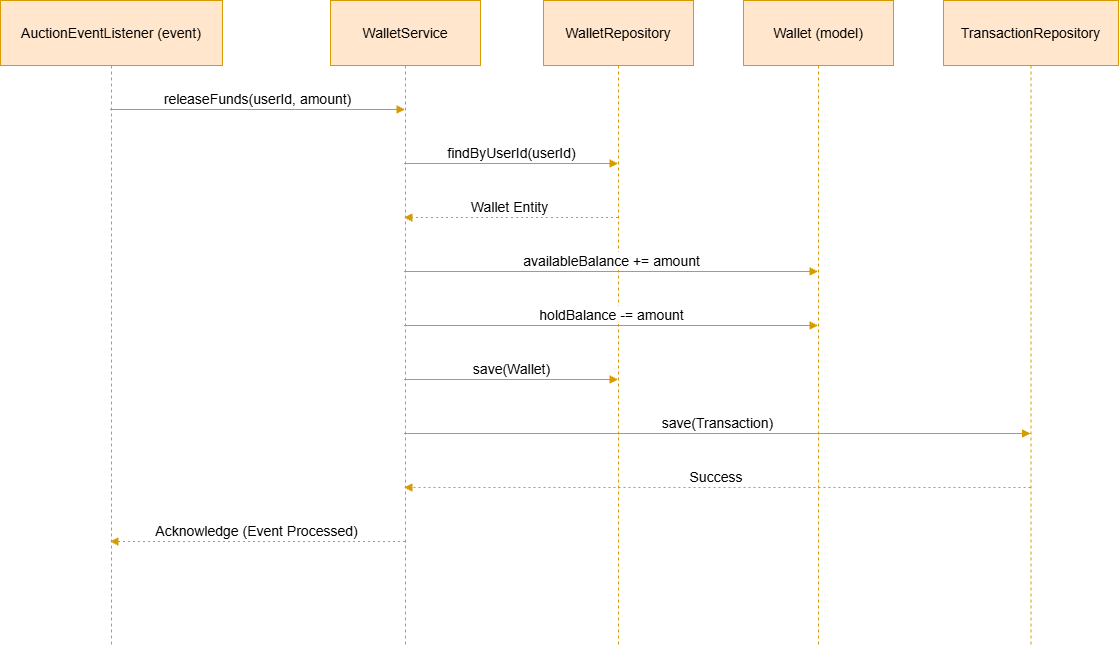

The diagram above was exported from draw.io. Its source (the exported page's mxGraphModel, read from the mxfile embedded in the PNG):
<mxGraphModel dx="2060" dy="1124" grid="1" gridSize="10" guides="1" tooltips="1" connect="1" arrows="1" fold="1" page="1" pageScale="1" pageWidth="1920" pageHeight="1200" math="0" shadow="0">
  <root>
    <mxCell id="0" />
    <mxCell id="1" parent="0" />
    <mxCell id="2" parent="1" style="shape=umlLifeline;perimeter=lifelinePerimeter;whiteSpace=wrap;container=1;dropTarget=0;collapsible=0;recursiveResize=0;outlineConnect=0;portConstraint=eastwest;newEdgeStyle={&quot;edgeStyle&quot;:&quot;elbowEdgeStyle&quot;,&quot;elbow&quot;:&quot;vertical&quot;,&quot;curved&quot;:0,&quot;rounded&quot;:0};size=65;fillColor=#ffe6cc;strokeColor=#d79b00;fontSize=14;" value="AuctionEventListener (event)" vertex="1">
      <mxGeometry height="646" width="222" x="120" y="6270" as="geometry" />
    </mxCell>
    <mxCell id="3" parent="1" style="shape=umlLifeline;perimeter=lifelinePerimeter;whiteSpace=wrap;container=1;dropTarget=0;collapsible=0;recursiveResize=0;outlineConnect=0;portConstraint=eastwest;newEdgeStyle={&quot;edgeStyle&quot;:&quot;elbowEdgeStyle&quot;,&quot;elbow&quot;:&quot;vertical&quot;,&quot;curved&quot;:0,&quot;rounded&quot;:0};size=65;fillColor=#ffe6cc;strokeColor=#d79b00;fontSize=14;" value="WalletService" vertex="1">
      <mxGeometry height="646" width="150" x="450" y="6270" as="geometry" />
    </mxCell>
    <mxCell id="4" parent="1" style="shape=umlLifeline;perimeter=lifelinePerimeter;whiteSpace=wrap;container=1;dropTarget=0;collapsible=0;recursiveResize=0;outlineConnect=0;portConstraint=eastwest;newEdgeStyle={&quot;edgeStyle&quot;:&quot;elbowEdgeStyle&quot;,&quot;elbow&quot;:&quot;vertical&quot;,&quot;curved&quot;:0,&quot;rounded&quot;:0};size=65;fillColor=#ffe6cc;strokeColor=#d79b00;fontSize=14;" value="WalletRepository" vertex="1">
      <mxGeometry height="646" width="150" x="663" y="6270" as="geometry" />
    </mxCell>
    <mxCell id="5" parent="1" style="shape=umlLifeline;perimeter=lifelinePerimeter;whiteSpace=wrap;container=1;dropTarget=0;collapsible=0;recursiveResize=0;outlineConnect=0;portConstraint=eastwest;newEdgeStyle={&quot;edgeStyle&quot;:&quot;elbowEdgeStyle&quot;,&quot;elbow&quot;:&quot;vertical&quot;,&quot;curved&quot;:0,&quot;rounded&quot;:0};size=65;fillColor=#ffe6cc;strokeColor=#d79b00;fontSize=14;" value="Wallet (model)" vertex="1">
      <mxGeometry height="646" width="150" x="863" y="6270" as="geometry" />
    </mxCell>
    <mxCell id="6" parent="1" style="shape=umlLifeline;perimeter=lifelinePerimeter;whiteSpace=wrap;container=1;dropTarget=0;collapsible=0;recursiveResize=0;outlineConnect=0;portConstraint=eastwest;newEdgeStyle={&quot;edgeStyle&quot;:&quot;elbowEdgeStyle&quot;,&quot;elbow&quot;:&quot;vertical&quot;,&quot;curved&quot;:0,&quot;rounded&quot;:0};size=65;fillColor=#ffe6cc;strokeColor=#d79b00;fontSize=14;" value="TransactionRepository" vertex="1">
      <mxGeometry height="646" width="175" x="1063" y="6270" as="geometry" />
    </mxCell>
    <mxCell id="7" edge="1" parent="1" source="2" style="verticalAlign=bottom;edgeStyle=elbowEdgeStyle;elbow=vertical;curved=0;rounded=0;endArrow=block;fontSize=14;fillColor=#ffe6cc;strokeColor=#d79b00;" target="3" value="releaseFunds(userId, amount)">
      <mxGeometry relative="1" as="geometry">
        <Array as="points">
          <mxPoint x="387" y="6379" />
        </Array>
      </mxGeometry>
    </mxCell>
    <mxCell id="8" edge="1" parent="1" source="3" style="verticalAlign=bottom;edgeStyle=elbowEdgeStyle;elbow=vertical;curved=0;rounded=0;endArrow=block;fontSize=14;fillColor=#ffe6cc;strokeColor=#d79b00;" target="4" value="findByUserId(userId)">
      <mxGeometry relative="1" as="geometry">
        <Array as="points">
          <mxPoint x="640" y="6433" />
        </Array>
      </mxGeometry>
    </mxCell>
    <mxCell id="9" edge="1" parent="1" source="4" style="verticalAlign=bottom;edgeStyle=elbowEdgeStyle;elbow=vertical;curved=0;rounded=0;dashed=1;dashPattern=2 3;endArrow=block;fontSize=14;fillColor=#ffe6cc;strokeColor=#d79b00;" target="3" value="Wallet Entity">
      <mxGeometry relative="1" as="geometry">
        <Array as="points">
          <mxPoint x="643" y="6487" />
        </Array>
      </mxGeometry>
    </mxCell>
    <mxCell id="10" edge="1" parent="1" source="3" style="verticalAlign=bottom;edgeStyle=elbowEdgeStyle;elbow=vertical;curved=0;rounded=0;endArrow=block;fontSize=14;fillColor=#ffe6cc;strokeColor=#d79b00;" target="5" value="availableBalance += amount">
      <mxGeometry relative="1" as="geometry">
        <Array as="points">
          <mxPoint x="740" y="6541" />
        </Array>
      </mxGeometry>
    </mxCell>
    <mxCell id="11" edge="1" parent="1" source="3" style="verticalAlign=bottom;edgeStyle=elbowEdgeStyle;elbow=vertical;curved=0;rounded=0;endArrow=block;fontSize=14;fillColor=#ffe6cc;strokeColor=#d79b00;" target="5" value="holdBalance -= amount">
      <mxGeometry relative="1" as="geometry">
        <Array as="points">
          <mxPoint x="740" y="6595" />
        </Array>
      </mxGeometry>
    </mxCell>
    <mxCell id="12" edge="1" parent="1" source="3" style="verticalAlign=bottom;edgeStyle=elbowEdgeStyle;elbow=vertical;curved=0;rounded=0;endArrow=block;fontSize=14;fillColor=#ffe6cc;strokeColor=#d79b00;" target="4" value="save(Wallet)">
      <mxGeometry relative="1" as="geometry">
        <Array as="points">
          <mxPoint x="640" y="6649" />
        </Array>
      </mxGeometry>
    </mxCell>
    <mxCell id="13" edge="1" parent="1" source="3" style="verticalAlign=bottom;edgeStyle=elbowEdgeStyle;elbow=vertical;curved=0;rounded=0;endArrow=block;fontSize=14;fillColor=#ffe6cc;strokeColor=#d79b00;" target="6" value="save(Transaction)">
      <mxGeometry relative="1" as="geometry">
        <Array as="points">
          <mxPoint x="846" y="6703" />
        </Array>
      </mxGeometry>
    </mxCell>
    <mxCell id="14" edge="1" parent="1" source="6" style="verticalAlign=bottom;edgeStyle=elbowEdgeStyle;elbow=vertical;curved=0;rounded=0;dashed=1;dashPattern=2 3;endArrow=block;fontSize=14;fillColor=#ffe6cc;strokeColor=#d79b00;" target="3" value="Success">
      <mxGeometry relative="1" as="geometry">
        <Array as="points">
          <mxPoint x="849" y="6757" />
        </Array>
      </mxGeometry>
    </mxCell>
    <mxCell id="15" edge="1" parent="1" source="3" style="verticalAlign=bottom;edgeStyle=elbowEdgeStyle;elbow=vertical;curved=0;rounded=0;dashed=1;dashPattern=2 3;endArrow=block;fontSize=14;fillColor=#ffe6cc;strokeColor=#d79b00;" target="2" value="Acknowledge (Event Processed)">
      <mxGeometry relative="1" as="geometry">
        <Array as="points">
          <mxPoint x="390" y="6811" />
        </Array>
      </mxGeometry>
    </mxCell>
  </root>
</mxGraphModel>